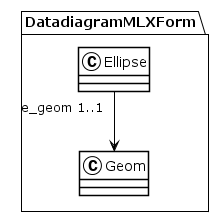

The diagram above was rendered by PlantUML. Its source (embedded in the PNG):
@startuml
!theme plain
package DatadiagramMLXForm {
class Ellipse {
}
Ellipse "e_geom 1..1" --> Geom
class Geom {
}
}
@enduml